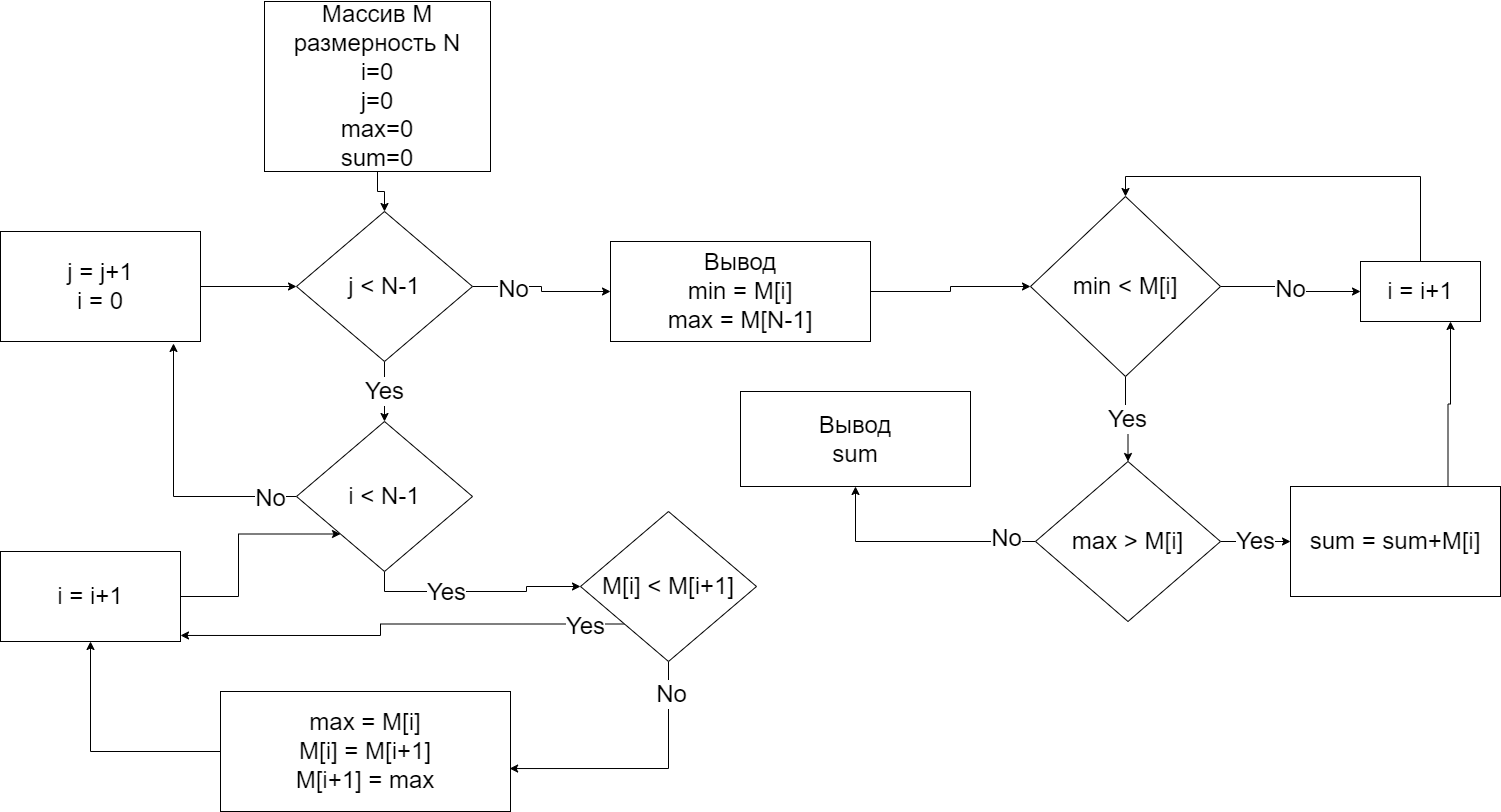

The diagram above was exported from draw.io. Its source (the exported page's mxGraphModel, read from the mxfile embedded in the PNG):
<mxGraphModel dx="868" dy="493" grid="1" gridSize="10" guides="1" tooltips="1" connect="1" arrows="1" fold="1" page="1" pageScale="1" pageWidth="827" pageHeight="1169" math="0" shadow="0">
  <root>
    <mxCell id="0" />
    <mxCell id="1" parent="0" />
    <mxCell id="x8kU4ACUzrW3GHUNXtIi-12" style="edgeStyle=orthogonalEdgeStyle;rounded=0;orthogonalLoop=1;jettySize=auto;html=1;exitX=0.5;exitY=1;exitDx=0;exitDy=0;entryX=0.5;entryY=0;entryDx=0;entryDy=0;fontSize=24;" parent="1" source="x8kU4ACUzrW3GHUNXtIi-1" target="x8kU4ACUzrW3GHUNXtIi-5" edge="1">
      <mxGeometry relative="1" as="geometry" />
    </mxCell>
    <mxCell id="x8kU4ACUzrW3GHUNXtIi-1" value="&lt;font style=&quot;font-size: 24px;&quot;&gt;Массив M&lt;br&gt;размерность N&lt;br&gt;i=0&lt;br&gt;j=0&lt;br&gt;max=0&lt;br&gt;sum=0&lt;br&gt;&lt;/font&gt;" style="rounded=0;whiteSpace=wrap;html=1;" parent="1" vertex="1">
      <mxGeometry x="294" y="60" width="226" height="170" as="geometry" />
    </mxCell>
    <mxCell id="x8kU4ACUzrW3GHUNXtIi-13" style="edgeStyle=orthogonalEdgeStyle;rounded=0;orthogonalLoop=1;jettySize=auto;html=1;exitX=1;exitY=0.5;exitDx=0;exitDy=0;fontSize=24;" parent="1" source="x8kU4ACUzrW3GHUNXtIi-5" target="x8kU4ACUzrW3GHUNXtIi-6" edge="1">
      <mxGeometry relative="1" as="geometry" />
    </mxCell>
    <mxCell id="x8kU4ACUzrW3GHUNXtIi-16" value="No" style="edgeLabel;html=1;align=center;verticalAlign=middle;resizable=0;points=[];fontSize=24;" parent="x8kU4ACUzrW3GHUNXtIi-13" vertex="1" connectable="0">
      <mxGeometry x="-0.443" y="-2" relative="1" as="geometry">
        <mxPoint as="offset" />
      </mxGeometry>
    </mxCell>
    <mxCell id="x8kU4ACUzrW3GHUNXtIi-14" value="Yes" style="edgeStyle=orthogonalEdgeStyle;rounded=0;orthogonalLoop=1;jettySize=auto;html=1;exitX=0.5;exitY=1;exitDx=0;exitDy=0;entryX=0.5;entryY=0;entryDx=0;entryDy=0;fontSize=24;" parent="1" source="x8kU4ACUzrW3GHUNXtIi-5" target="x8kU4ACUzrW3GHUNXtIi-7" edge="1">
      <mxGeometry relative="1" as="geometry" />
    </mxCell>
    <mxCell id="x8kU4ACUzrW3GHUNXtIi-5" value="j &amp;lt; N-1" style="rhombus;whiteSpace=wrap;html=1;fontSize=24;" parent="1" vertex="1">
      <mxGeometry x="326" y="270" width="176" height="150" as="geometry" />
    </mxCell>
    <mxCell id="WUitOtJ-QEasa9HiHYDJ-13" style="edgeStyle=orthogonalEdgeStyle;rounded=0;orthogonalLoop=1;jettySize=auto;html=1;exitX=1;exitY=0.5;exitDx=0;exitDy=0;entryX=0;entryY=0.5;entryDx=0;entryDy=0;fontSize=24;" parent="1" source="x8kU4ACUzrW3GHUNXtIi-6" target="WUitOtJ-QEasa9HiHYDJ-1" edge="1">
      <mxGeometry relative="1" as="geometry" />
    </mxCell>
    <mxCell id="x8kU4ACUzrW3GHUNXtIi-6" value="Вывод&lt;br&gt;min = M[i]&lt;br&gt;max = M[N-1]" style="rounded=0;whiteSpace=wrap;html=1;fontSize=24;" parent="1" vertex="1">
      <mxGeometry x="640" y="300" width="260" height="100" as="geometry" />
    </mxCell>
    <mxCell id="x8kU4ACUzrW3GHUNXtIi-17" style="edgeStyle=orthogonalEdgeStyle;rounded=0;orthogonalLoop=1;jettySize=auto;html=1;exitX=0.5;exitY=1;exitDx=0;exitDy=0;entryX=0;entryY=0.5;entryDx=0;entryDy=0;fontSize=24;" parent="1" source="x8kU4ACUzrW3GHUNXtIi-7" target="x8kU4ACUzrW3GHUNXtIi-8" edge="1">
      <mxGeometry relative="1" as="geometry" />
    </mxCell>
    <mxCell id="x8kU4ACUzrW3GHUNXtIi-18" value="Yes" style="edgeLabel;html=1;align=center;verticalAlign=middle;resizable=0;points=[];fontSize=24;" parent="x8kU4ACUzrW3GHUNXtIi-17" vertex="1" connectable="0">
      <mxGeometry x="-0.267" relative="1" as="geometry">
        <mxPoint as="offset" />
      </mxGeometry>
    </mxCell>
    <mxCell id="x8kU4ACUzrW3GHUNXtIi-19" style="edgeStyle=orthogonalEdgeStyle;rounded=0;orthogonalLoop=1;jettySize=auto;html=1;exitX=0;exitY=0.5;exitDx=0;exitDy=0;entryX=0.865;entryY=1.018;entryDx=0;entryDy=0;entryPerimeter=0;fontSize=24;" parent="1" source="x8kU4ACUzrW3GHUNXtIi-7" target="x8kU4ACUzrW3GHUNXtIi-11" edge="1">
      <mxGeometry relative="1" as="geometry" />
    </mxCell>
    <mxCell id="x8kU4ACUzrW3GHUNXtIi-20" value="No" style="edgeLabel;html=1;align=center;verticalAlign=middle;resizable=0;points=[];fontSize=24;" parent="x8kU4ACUzrW3GHUNXtIi-19" vertex="1" connectable="0">
      <mxGeometry x="-0.8044" y="1" relative="1" as="geometry">
        <mxPoint as="offset" />
      </mxGeometry>
    </mxCell>
    <mxCell id="x8kU4ACUzrW3GHUNXtIi-7" value="i &amp;lt; N-1" style="rhombus;whiteSpace=wrap;html=1;fontSize=24;" parent="1" vertex="1">
      <mxGeometry x="326" y="480" width="176" height="150" as="geometry" />
    </mxCell>
    <mxCell id="x8kU4ACUzrW3GHUNXtIi-21" style="edgeStyle=orthogonalEdgeStyle;rounded=0;orthogonalLoop=1;jettySize=auto;html=1;exitX=0;exitY=1;exitDx=0;exitDy=0;entryX=1;entryY=0.933;entryDx=0;entryDy=0;entryPerimeter=0;fontSize=24;" parent="1" source="x8kU4ACUzrW3GHUNXtIi-8" target="x8kU4ACUzrW3GHUNXtIi-10" edge="1">
      <mxGeometry relative="1" as="geometry" />
    </mxCell>
    <mxCell id="x8kU4ACUzrW3GHUNXtIi-22" value="Yes" style="edgeLabel;html=1;align=center;verticalAlign=middle;resizable=0;points=[];fontSize=24;" parent="x8kU4ACUzrW3GHUNXtIi-21" vertex="1" connectable="0">
      <mxGeometry x="-0.8244" y="2" relative="1" as="geometry">
        <mxPoint as="offset" />
      </mxGeometry>
    </mxCell>
    <mxCell id="x8kU4ACUzrW3GHUNXtIi-23" style="edgeStyle=orthogonalEdgeStyle;rounded=0;orthogonalLoop=1;jettySize=auto;html=1;exitX=0.5;exitY=1;exitDx=0;exitDy=0;entryX=0.997;entryY=0.642;entryDx=0;entryDy=0;entryPerimeter=0;fontSize=24;" parent="1" source="x8kU4ACUzrW3GHUNXtIi-8" target="x8kU4ACUzrW3GHUNXtIi-9" edge="1">
      <mxGeometry relative="1" as="geometry" />
    </mxCell>
    <mxCell id="x8kU4ACUzrW3GHUNXtIi-24" value="No" style="edgeLabel;html=1;align=center;verticalAlign=middle;resizable=0;points=[];fontSize=24;" parent="x8kU4ACUzrW3GHUNXtIi-23" vertex="1" connectable="0">
      <mxGeometry x="-0.7593" y="2" relative="1" as="geometry">
        <mxPoint as="offset" />
      </mxGeometry>
    </mxCell>
    <mxCell id="x8kU4ACUzrW3GHUNXtIi-8" value="M[i] &amp;lt; M[i+1]" style="rhombus;whiteSpace=wrap;html=1;fontSize=24;" parent="1" vertex="1">
      <mxGeometry x="610" y="570" width="176" height="150" as="geometry" />
    </mxCell>
    <mxCell id="x8kU4ACUzrW3GHUNXtIi-25" style="edgeStyle=orthogonalEdgeStyle;rounded=0;orthogonalLoop=1;jettySize=auto;html=1;exitX=0;exitY=0.5;exitDx=0;exitDy=0;entryX=0.5;entryY=1;entryDx=0;entryDy=0;fontSize=24;" parent="1" source="x8kU4ACUzrW3GHUNXtIi-9" target="x8kU4ACUzrW3GHUNXtIi-10" edge="1">
      <mxGeometry relative="1" as="geometry" />
    </mxCell>
    <mxCell id="x8kU4ACUzrW3GHUNXtIi-9" value="max = M[i]&lt;br&gt;M[i] = M[i+1]&lt;br&gt;M[i+1] = max" style="rounded=0;whiteSpace=wrap;html=1;fontSize=24;" parent="1" vertex="1">
      <mxGeometry x="250" y="750" width="290" height="120" as="geometry" />
    </mxCell>
    <mxCell id="x8kU4ACUzrW3GHUNXtIi-26" style="edgeStyle=orthogonalEdgeStyle;rounded=0;orthogonalLoop=1;jettySize=auto;html=1;exitX=1;exitY=0.5;exitDx=0;exitDy=0;entryX=0;entryY=1;entryDx=0;entryDy=0;fontSize=24;" parent="1" source="x8kU4ACUzrW3GHUNXtIi-10" target="x8kU4ACUzrW3GHUNXtIi-7" edge="1">
      <mxGeometry relative="1" as="geometry" />
    </mxCell>
    <mxCell id="x8kU4ACUzrW3GHUNXtIi-10" value="i = i+1" style="rounded=0;whiteSpace=wrap;html=1;fontSize=24;" parent="1" vertex="1">
      <mxGeometry x="30" y="610" width="180" height="90" as="geometry" />
    </mxCell>
    <mxCell id="x8kU4ACUzrW3GHUNXtIi-15" style="edgeStyle=orthogonalEdgeStyle;rounded=0;orthogonalLoop=1;jettySize=auto;html=1;exitX=1;exitY=0.5;exitDx=0;exitDy=0;fontSize=24;" parent="1" source="x8kU4ACUzrW3GHUNXtIi-11" target="x8kU4ACUzrW3GHUNXtIi-5" edge="1">
      <mxGeometry relative="1" as="geometry" />
    </mxCell>
    <mxCell id="x8kU4ACUzrW3GHUNXtIi-11" value="j = j+1&lt;br&gt;i = 0" style="rounded=0;whiteSpace=wrap;html=1;fontSize=24;" parent="1" vertex="1">
      <mxGeometry x="30" y="290" width="200" height="110" as="geometry" />
    </mxCell>
    <mxCell id="WUitOtJ-QEasa9HiHYDJ-3" value="No" style="edgeStyle=orthogonalEdgeStyle;rounded=0;orthogonalLoop=1;jettySize=auto;html=1;exitX=1;exitY=0.5;exitDx=0;exitDy=0;entryX=0;entryY=0.5;entryDx=0;entryDy=0;fontSize=24;" parent="1" source="WUitOtJ-QEasa9HiHYDJ-1" target="WUitOtJ-QEasa9HiHYDJ-2" edge="1">
      <mxGeometry relative="1" as="geometry" />
    </mxCell>
    <mxCell id="WUitOtJ-QEasa9HiHYDJ-14" value="Yes" style="edgeStyle=orthogonalEdgeStyle;rounded=0;orthogonalLoop=1;jettySize=auto;html=1;exitX=0.5;exitY=1;exitDx=0;exitDy=0;entryX=0.5;entryY=0;entryDx=0;entryDy=0;fontSize=24;" parent="1" source="WUitOtJ-QEasa9HiHYDJ-1" target="WUitOtJ-QEasa9HiHYDJ-6" edge="1">
      <mxGeometry relative="1" as="geometry" />
    </mxCell>
    <mxCell id="WUitOtJ-QEasa9HiHYDJ-1" value="min &amp;lt; M[i]" style="rhombus;whiteSpace=wrap;html=1;fontSize=24;" parent="1" vertex="1">
      <mxGeometry x="1060" y="255" width="190" height="180" as="geometry" />
    </mxCell>
    <mxCell id="WUitOtJ-QEasa9HiHYDJ-4" style="edgeStyle=orthogonalEdgeStyle;rounded=0;orthogonalLoop=1;jettySize=auto;html=1;exitX=0.5;exitY=0;exitDx=0;exitDy=0;entryX=0.5;entryY=0;entryDx=0;entryDy=0;fontSize=24;" parent="1" source="WUitOtJ-QEasa9HiHYDJ-2" target="WUitOtJ-QEasa9HiHYDJ-1" edge="1">
      <mxGeometry relative="1" as="geometry" />
    </mxCell>
    <mxCell id="WUitOtJ-QEasa9HiHYDJ-2" value="i = i+1" style="rounded=0;whiteSpace=wrap;html=1;fontSize=24;" parent="1" vertex="1">
      <mxGeometry x="1390" y="320" width="120" height="60" as="geometry" />
    </mxCell>
    <mxCell id="WUitOtJ-QEasa9HiHYDJ-11" style="edgeStyle=orthogonalEdgeStyle;rounded=0;orthogonalLoop=1;jettySize=auto;html=1;exitX=0;exitY=0.5;exitDx=0;exitDy=0;entryX=0.5;entryY=1;entryDx=0;entryDy=0;fontSize=24;" parent="1" source="WUitOtJ-QEasa9HiHYDJ-6" target="WUitOtJ-QEasa9HiHYDJ-7" edge="1">
      <mxGeometry relative="1" as="geometry" />
    </mxCell>
    <mxCell id="WUitOtJ-QEasa9HiHYDJ-12" value="No" style="edgeLabel;html=1;align=center;verticalAlign=middle;resizable=0;points=[];fontSize=24;" parent="WUitOtJ-QEasa9HiHYDJ-11" vertex="1" connectable="0">
      <mxGeometry x="-0.7462" y="-4" relative="1" as="geometry">
        <mxPoint as="offset" />
      </mxGeometry>
    </mxCell>
    <mxCell id="WUitOtJ-QEasa9HiHYDJ-15" value="Yes" style="edgeStyle=orthogonalEdgeStyle;rounded=0;orthogonalLoop=1;jettySize=auto;html=1;exitX=1;exitY=0.5;exitDx=0;exitDy=0;entryX=0;entryY=0.5;entryDx=0;entryDy=0;fontSize=24;" parent="1" source="WUitOtJ-QEasa9HiHYDJ-6" target="WUitOtJ-QEasa9HiHYDJ-9" edge="1">
      <mxGeometry relative="1" as="geometry" />
    </mxCell>
    <mxCell id="WUitOtJ-QEasa9HiHYDJ-6" value="max &amp;gt; M[i]" style="rhombus;whiteSpace=wrap;html=1;fontSize=24;" parent="1" vertex="1">
      <mxGeometry x="1065" y="520" width="185" height="160" as="geometry" />
    </mxCell>
    <mxCell id="WUitOtJ-QEasa9HiHYDJ-7" value="Вывод&lt;br&gt;sum" style="rounded=0;whiteSpace=wrap;html=1;fontSize=24;" parent="1" vertex="1">
      <mxGeometry x="770" y="450" width="230" height="95" as="geometry" />
    </mxCell>
    <mxCell id="WUitOtJ-QEasa9HiHYDJ-16" style="edgeStyle=orthogonalEdgeStyle;rounded=0;orthogonalLoop=1;jettySize=auto;html=1;exitX=0.75;exitY=0;exitDx=0;exitDy=0;entryX=0.75;entryY=1;entryDx=0;entryDy=0;fontSize=24;" parent="1" source="WUitOtJ-QEasa9HiHYDJ-9" target="WUitOtJ-QEasa9HiHYDJ-2" edge="1">
      <mxGeometry relative="1" as="geometry" />
    </mxCell>
    <mxCell id="WUitOtJ-QEasa9HiHYDJ-9" value="sum = sum+M[i]" style="rounded=0;whiteSpace=wrap;html=1;fontSize=24;" parent="1" vertex="1">
      <mxGeometry x="1320" y="545" width="210" height="110" as="geometry" />
    </mxCell>
  </root>
</mxGraphModel>